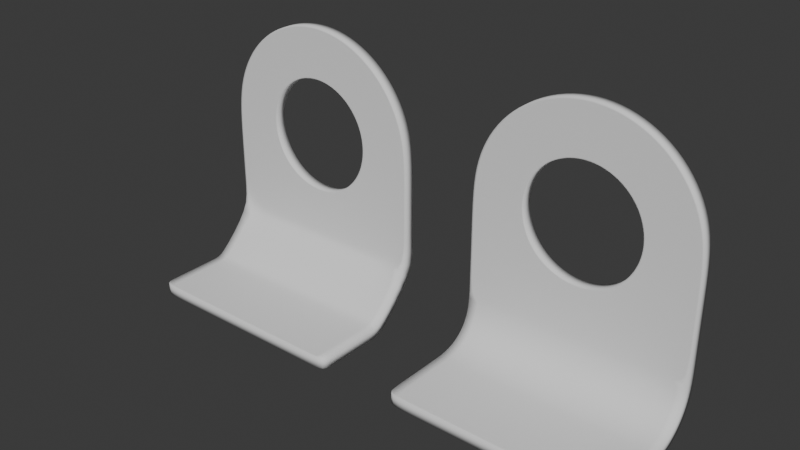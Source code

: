 # Source: RootStudy.blend  (saved by Blender 5.2.44; exported with 4.5.12 LTS)
import bpy
from mathutils import Matrix  # noqa: F401  (used for matrix-valued properties, if any)

bpy.ops.wm.read_factory_settings(use_empty=True)
scene = bpy.context.scene
scene.name = 'Scene'

# ---- collections
col_collection = bpy.data.collections.new('Collection'); scene.collection.children.link(col_collection)

# ---- world
world_world = bpy.data.worlds.new('World'); scene.world = world_world
world_world.use_nodes = True; world_world.node_tree.nodes.clear()
_N = world_world.node_tree.nodes; _L = world_world.node_tree.links
n0 = _N.new('ShaderNodeOutputWorld'); n0.name = 'World Output'; n0.location = (200, 100)
n1 = _N.new('ShaderNodeBackground'); n1.name = 'Background'; n1.location = (-200, 100)
n1.inputs[0].default_value = (0.05088, 0.05088, 0.05088, 1.0)
_L.new(n1.outputs[0], n0.inputs[0])
n0.is_active_output = True
world_world.color = (0.05088, 0.05088, 0.05088)
world_world.sun_shadow_jitter_overblur = 0.0

# ---- meshes
me_connected_annulus_and_root_strips = bpy.data.meshes.new('Connected annulus and root strips')
me_connected_annulus_and_root_strips.from_pydata([(0.53, 0.0, 1.45), (0.5119, 0.0, 1.587), (0.459, 0.0, 1.715), (0.3748, 0.0, 1.825), (0.265, 0.0, 1.909), (0.1372, 0.0, 1.962), (3.245e-17, 0.0, 1.98), (-0.1372, 0.0, 1.962), (-0.265, 0.0, 1.909), (-0.3748, 0.0, 1.825), (-0.459, 0.0, 1.715), (-0.5119, 0.0, 1.587), (-0.53, 0.0, 1.45), (-0.5119, 0.0, 1.313), (-0.459, 0.0, 1.185), (-0.3748, 0.0, 1.075), (-0.265, 0.0, 0.991), (-0.1372, 0.0, 0.9381), (-9.736e-17, 0.0, 0.92), (0.1372, 0.0, 0.9381), (0.265, 0.0, 0.991), (0.3748, 0.0, 1.075), (0.459, 0.0, 1.185), (0.5119, 0.0, 1.313), (0.5582, 0.0, 1.45), (0.5392, 0.0, 1.594), (0.4834, 0.0, 1.729), (0.3947, 0.0, 1.845), (0.2791, 0.0, 1.933), (0.1445, 0.0, 1.989), (3.418e-17, 0.0, 2.008), (-0.1445, 0.0, 1.989), (-0.2791, 0.0, 1.933), (-0.3947, 0.0, 1.845), (-0.4834, 0.0, 1.729), (-0.5392, 0.0, 1.594), (-0.5582, 0.0, 1.45), (-0.5412, 0.0, 1.3), (-0.4915, 0.0, 1.159), (-0.4123, 0.0, 1.035), (-0.2891, 0.0, 0.9555), (-0.1489, 0.0, 0.9058), (-9.152e-17, 0.0, 0.8888), (0.1489, 0.0, 0.9058), (0.2891, 0.0, 0.9555), (0.4123, 0.0, 1.035), (0.4915, 0.0, 1.159), (0.5412, 0.0, 1.3), (0.9436, 0.0, 1.45), (0.9114, 0.0, 1.694), (0.8172, 0.0, 1.922), (0.6672, 0.0, 2.117), (0.4718, 0.0, 2.267), (0.2442, 0.0, 2.361), (5.778e-17, 0.0, 2.394), (-0.2442, 0.0, 2.361), (-0.4718, 0.0, 2.267), (-0.6672, 0.0, 2.117), (-0.8172, 0.0, 1.922), (-0.9114, 0.0, 1.694), (-0.9436, 0.0, 1.45), (-0.9414, 0.0, 1.126), (-0.9351, 0.0, 0.8022), (-0.925, 0.0, 0.481), (-0.6185, 0.0, 0.4709), (-0.3098, 0.0, 0.4646), (-1.168e-17, 0.0, 0.4624), (0.3098, 0.0, 0.4646), (0.6185, 0.0, 0.4709), (0.925, 0.0, 0.481), (0.9351, 0.0, 0.8022), (0.9414, 0.0, 1.126), (1.0, 0.0, 1.45), (0.9659, 0.0, 1.709), (0.866, 0.0, 1.95), (0.7071, 0.0, 2.157), (0.5, 0.0, 2.316), (0.2588, 0.0, 2.416), (6.123e-17, 0.0, 2.45), (-0.2588, 0.0, 2.416), (-0.5, 0.0, 2.316), (-0.7071, 0.0, 2.157), (-0.866, 0.0, 1.95), (-0.9659, 0.0, 1.709), (-1.0, 0.0, 1.45), (-1.0, 0.0, 1.1), (-1.0, 0.0, 0.75), (-1.0, 0.0, 0.4), (-0.6667, 0.0, 0.4), (-0.3333, 0.0, 0.4), (0.0, 0.0, 0.4), (0.3333, 0.0, 0.4), (0.6667, 0.0, 0.4), (1.0, 0.0, 0.4), (1.0, 0.0, 0.75), (1.0, 0.0, 1.1), (-1.0, -0.4, 0.0), (-0.6667, -0.4, 0.0), (-0.3333, -0.4, 0.0), (0.0, -0.4, 0.0), (0.3333, -0.4, 0.0), (0.6667, -0.4, 0.0), (1.0, -0.4, 0.0), (-1.0, -0.48, 0.0), (-0.6667, -0.48, 0.0), (-0.3333, -0.48, 0.0), (0.0, -0.48, 0.0), (0.3333, -0.48, 0.0), (0.6667, -0.48, 0.0), (1.0, -0.48, 0.0), (-1.0, -1.05, 0.0), (-0.6667, -1.05, 0.0), (-0.3333, -1.05, 0.0), (0.0, -1.05, 0.0), (0.3333, -1.05, 0.0), (0.6667, -1.05, 0.0), (1.0, -1.05, 0.0), (-1.0, -1.12, 0.0), (-0.6667, -1.12, 0.0), (-0.3333, -1.12, 0.0), (0.0, -1.12, 0.0), (0.3333, -1.12, 0.0), (0.6667, -1.12, 0.0), (1.0, -1.12, 0.0)], [], [(0, 1, 25, 24), (1, 2, 26, 25), (2, 3, 27, 26), (3, 4, 28, 27), (4, 5, 29, 28), (5, 6, 30, 29), (6, 7, 31, 30), (7, 8, 32, 31), (8, 9, 33, 32), (9, 10, 34, 33), (10, 11, 35, 34), (11, 12, 36, 35), (12, 13, 37, 36), (13, 14, 38, 37), (14, 15, 39, 38), (15, 16, 40, 39), (16, 17, 41, 40), (17, 18, 42, 41), (18, 19, 43, 42), (19, 20, 44, 43), (20, 21, 45, 44), (21, 22, 46, 45), (22, 23, 47, 46), (23, 0, 24, 47), (24, 25, 49, 48), (25, 26, 50, 49), (26, 27, 51, 50), (27, 28, 52, 51), (28, 29, 53, 52), (29, 30, 54, 53), (30, 31, 55, 54), (31, 32, 56, 55), (32, 33, 57, 56), (33, 34, 58, 57), (34, 35, 59, 58), (35, 36, 60, 59), (36, 37, 61, 60), (37, 38, 62, 61), (38, 39, 63, 62), (39, 40, 64, 63), (40, 41, 65, 64), (41, 42, 66, 65), (42, 43, 67, 66), (43, 44, 68, 67), (44, 45, 69, 68), (45, 46, 70, 69), (46, 47, 71, 70), (47, 24, 48, 71), (48, 49, 73, 72), (49, 50, 74, 73), (50, 51, 75, 74), (51, 52, 76, 75), (52, 53, 77, 76), (53, 54, 78, 77), (54, 55, 79, 78), (55, 56, 80, 79), (56, 57, 81, 80), (57, 58, 82, 81), (58, 59, 83, 82), (59, 60, 84, 83), (60, 61, 85, 84), (61, 62, 86, 85), (62, 63, 87, 86), (63, 64, 88, 87), (64, 65, 89, 88), (65, 66, 90, 89), (66, 67, 91, 90), (67, 68, 92, 91), (68, 69, 93, 92), (69, 70, 94, 93), (70, 71, 95, 94), (71, 48, 72, 95), (87, 88, 97, 96), (88, 89, 98, 97), (89, 90, 99, 98), (90, 91, 100, 99), (91, 92, 101, 100), (92, 93, 102, 101), (96, 97, 104, 103), (97, 98, 105, 104), (98, 99, 106, 105), (99, 100, 107, 106), (100, 101, 108, 107), (101, 102, 109, 108), (103, 104, 111, 110), (104, 105, 112, 111), (105, 106, 113, 112), (106, 107, 114, 113), (107, 108, 115, 114), (108, 109, 116, 115), (110, 111, 118, 117), (111, 112, 119, 118), (112, 113, 120, 119), (113, 114, 121, 120), (114, 115, 122, 121), (115, 116, 123, 122)])
me_connected_annulus_and_root_strips.polygons.foreach_set('use_smooth', [True] * 96)
me_connected_annulus_and_root_strips.update()
me_connected_annulus_and_root_strips_001 = bpy.data.meshes.new('Connected annulus and root strips.001')
me_connected_annulus_and_root_strips_001.from_pydata([(0.53, 0.0, 1.45), (0.5119, 0.0, 1.587), (0.459, 0.0, 1.715), (0.3748, 0.0, 1.825), (0.265, 0.0, 1.909), (0.1372, 0.0, 1.962), (3.245e-17, 0.0, 1.98), (-0.1372, 0.0, 1.962), (-0.265, 0.0, 1.909), (-0.3748, 0.0, 1.825), (-0.459, 0.0, 1.715), (-0.5119, 0.0, 1.587), (-0.53, 0.0, 1.45), (-0.5119, 0.0, 1.313), (-0.459, 0.0, 1.185), (-0.3748, 0.0, 1.075), (-0.265, 0.0, 0.991), (-0.1372, 0.0, 0.9381), (-9.736e-17, 0.0, 0.92), (0.1372, 0.0, 0.9381), (0.265, 0.0, 0.991), (0.3748, 0.0, 1.075), (0.459, 0.0, 1.185), (0.5119, 0.0, 1.313), (0.5582, 0.0, 1.45), (0.5392, 0.0, 1.594), (0.4834, 0.0, 1.729), (0.3947, 0.0, 1.845), (0.2791, 0.0, 1.933), (0.1445, 0.0, 1.989), (3.418e-17, 0.0, 2.008), (-0.1445, 0.0, 1.989), (-0.2791, 0.0, 1.933), (-0.3947, 0.0, 1.845), (-0.4834, 0.0, 1.729), (-0.5392, 0.0, 1.594), (-0.5582, 0.0, 1.45), (-0.5412, 0.0, 1.3), (-0.4915, 0.0, 1.159), (-0.4123, 0.0, 1.035), (-0.2891, 0.0, 0.9555), (-0.1489, 0.0, 0.9058), (-9.152e-17, 0.0, 0.8888), (0.1489, 0.0, 0.9058), (0.2891, 0.0, 0.9555), (0.4123, 0.0, 1.035), (0.4915, 0.0, 1.159), (0.5412, 0.0, 1.3), (0.9436, 0.0, 1.45), (0.9114, 0.0, 1.694), (0.8172, 0.0, 1.922), (0.6672, 0.0, 2.117), (0.4718, 0.0, 2.267), (0.2442, 0.0, 2.361), (5.778e-17, 0.0, 2.394), (-0.2442, 0.0, 2.361), (-0.4718, 0.0, 2.267), (-0.6672, 0.0, 2.117), (-0.8172, 0.0, 1.922), (-0.9114, 0.0, 1.694), (-0.9436, 0.0, 1.45), (-0.9414, 0.0, 1.126), (-0.9351, 0.0, 0.8022), (-0.925, 0.0, 0.481), (-0.6185, 0.0, 0.4709), (-0.3098, 0.0, 0.4646), (-1.168e-17, 0.0, 0.4624), (0.3098, 0.0, 0.4646), (0.6185, 0.0, 0.4709), (0.925, 0.0, 0.481), (0.9351, 0.0, 0.8022), (0.9414, 0.0, 1.126), (1.0, 0.0, 1.45), (0.9659, 0.0, 1.709), (0.866, 0.0, 1.95), (0.7071, 0.0, 2.157), (0.5, 0.0, 2.316), (0.2588, 0.0, 2.416), (6.123e-17, 0.0, 2.45), (-0.2588, 0.0, 2.416), (-0.5, 0.0, 2.316), (-0.7071, 0.0, 2.157), (-0.866, 0.0, 1.95), (-0.9659, 0.0, 1.709), (-1.0, 0.0, 1.45), (-1.0, 0.0, 1.1), (-1.0, 0.0, 0.75), (-1.0, 0.0, 0.4), (-0.6667, 0.0, 0.4), (-0.3333, 0.0, 0.4), (0.0, 0.0, 0.4), (0.3333, 0.0, 0.4), (0.6667, 0.0, 0.4), (1.0, 0.0, 0.4), (1.0, 0.0, 0.75), (1.0, 0.0, 1.1), (-1.0, -0.03045, 0.2469), (-0.6667, -0.03045, 0.2469), (-0.3333, -0.03045, 0.2469), (0.0, -0.03045, 0.2469), (0.3333, -0.03045, 0.2469), (0.6667, -0.03045, 0.2469), (1.0, -0.03045, 0.2469), (-1.0, -0.1172, 0.1172), (-0.6667, -0.1172, 0.1172), (-0.3333, -0.1172, 0.1172), (0.0, -0.1172, 0.1172), (0.3333, -0.1172, 0.1172), (0.6667, -0.1172, 0.1172), (1.0, -0.1172, 0.1172), (-1.0, -0.2469, 0.03045), (-0.6667, -0.2469, 0.03045), (-0.3333, -0.2469, 0.03045), (0.0, -0.2469, 0.03045), (0.3333, -0.2469, 0.03045), (0.6667, -0.2469, 0.03045), (1.0, -0.2469, 0.03045), (-1.0, -0.4, 0.0), (-0.6667, -0.4, 0.0), (-0.3333, -0.4, 0.0), (0.0, -0.4, 0.0), (0.3333, -0.4, 0.0), (0.6667, -0.4, 0.0), (1.0, -0.4, 0.0), (-1.0, -0.48, 0.0), (-0.6667, -0.48, 0.0), (-0.3333, -0.48, 0.0), (0.0, -0.48, 0.0), (0.3333, -0.48, 0.0), (0.6667, -0.48, 0.0), (1.0, -0.48, 0.0), (-1.0, -1.05, 0.0), (-0.6667, -1.05, 0.0), (-0.3333, -1.05, 0.0), (0.0, -1.05, 0.0), (0.3333, -1.05, 0.0), (0.6667, -1.05, 0.0), (1.0, -1.05, 0.0), (-1.0, -1.12, 0.0), (-0.6667, -1.12, 0.0), (-0.3333, -1.12, 0.0), (0.0, -1.12, 0.0), (0.3333, -1.12, 0.0), (0.6667, -1.12, 0.0), (1.0, -1.12, 0.0)], [], [(0, 1, 25, 24), (1, 2, 26, 25), (2, 3, 27, 26), (3, 4, 28, 27), (4, 5, 29, 28), (5, 6, 30, 29), (6, 7, 31, 30), (7, 8, 32, 31), (8, 9, 33, 32), (9, 10, 34, 33), (10, 11, 35, 34), (11, 12, 36, 35), (12, 13, 37, 36), (13, 14, 38, 37), (14, 15, 39, 38), (15, 16, 40, 39), (16, 17, 41, 40), (17, 18, 42, 41), (18, 19, 43, 42), (19, 20, 44, 43), (20, 21, 45, 44), (21, 22, 46, 45), (22, 23, 47, 46), (23, 0, 24, 47), (24, 25, 49, 48), (25, 26, 50, 49), (26, 27, 51, 50), (27, 28, 52, 51), (28, 29, 53, 52), (29, 30, 54, 53), (30, 31, 55, 54), (31, 32, 56, 55), (32, 33, 57, 56), (33, 34, 58, 57), (34, 35, 59, 58), (35, 36, 60, 59), (36, 37, 61, 60), (37, 38, 62, 61), (38, 39, 63, 62), (39, 40, 64, 63), (40, 41, 65, 64), (41, 42, 66, 65), (42, 43, 67, 66), (43, 44, 68, 67), (44, 45, 69, 68), (45, 46, 70, 69), (46, 47, 71, 70), (47, 24, 48, 71), (48, 49, 73, 72), (49, 50, 74, 73), (50, 51, 75, 74), (51, 52, 76, 75), (52, 53, 77, 76), (53, 54, 78, 77), (54, 55, 79, 78), (55, 56, 80, 79), (56, 57, 81, 80), (57, 58, 82, 81), (58, 59, 83, 82), (59, 60, 84, 83), (60, 61, 85, 84), (61, 62, 86, 85), (62, 63, 87, 86), (63, 64, 88, 87), (64, 65, 89, 88), (65, 66, 90, 89), (66, 67, 91, 90), (67, 68, 92, 91), (68, 69, 93, 92), (69, 70, 94, 93), (70, 71, 95, 94), (71, 48, 72, 95), (87, 88, 97, 96), (88, 89, 98, 97), (89, 90, 99, 98), (90, 91, 100, 99), (91, 92, 101, 100), (92, 93, 102, 101), (96, 97, 104, 103), (97, 98, 105, 104), (98, 99, 106, 105), (99, 100, 107, 106), (100, 101, 108, 107), (101, 102, 109, 108), (103, 104, 111, 110), (104, 105, 112, 111), (105, 106, 113, 112), (106, 107, 114, 113), (107, 108, 115, 114), (108, 109, 116, 115), (110, 111, 118, 117), (111, 112, 119, 118), (112, 113, 120, 119), (113, 114, 121, 120), (114, 115, 122, 121), (115, 116, 123, 122), (117, 118, 125, 124), (118, 119, 126, 125), (119, 120, 127, 126), (120, 121, 128, 127), (121, 122, 129, 128), (122, 123, 130, 129), (124, 125, 132, 131), (125, 126, 133, 132), (126, 127, 134, 133), (127, 128, 135, 134), (128, 129, 136, 135), (129, 130, 137, 136), (131, 132, 139, 138), (132, 133, 140, 139), (133, 134, 141, 140), (134, 135, 142, 141), (135, 136, 143, 142), (136, 137, 144, 143)])
me_connected_annulus_and_root_strips_001.polygons.foreach_set('use_smooth', [True] * 114)
me_connected_annulus_and_root_strips_001.update()

# ---- objects
ob_root_profile___1_segment_s = bpy.data.objects.new('Root profile - 1 segment(s)', me_connected_annulus_and_root_strips)
ob_root_profile___4_segment_s = bpy.data.objects.new('Root profile - 4 segment(s)', me_connected_annulus_and_root_strips_001)

# ---- transforms, parenting, visibility, modifiers, constraints
ob_root_profile___1_segment_s.location = (-1.35, 0.0, 0.0)
_m = ob_root_profile___1_segment_s.modifiers.new('Subdivision inspection', 'SUBSURF')
_m.levels = 2
_m = ob_root_profile___1_segment_s.modifiers.new('Coupon thickness - not full bracket', 'SOLIDIFY')
_m.thickness = 0.1
_m.offset = 0.0
ob_root_profile___4_segment_s.location = (1.35, 0.0, 0.0)
_m = ob_root_profile___4_segment_s.modifiers.new('Subdivision inspection', 'SUBSURF')
_m.levels = 2
_m = ob_root_profile___4_segment_s.modifiers.new('Coupon thickness - not full bracket', 'SOLIDIFY')
_m.thickness = 0.1
_m.offset = 0.0

# ---- collection membership
scene.collection.objects.link(ob_root_profile___1_segment_s)
scene.collection.objects.link(ob_root_profile___4_segment_s)

# ---- scene / render settings (as saved in the file)
scene.frame_start = 1; scene.frame_end = 250; scene.frame_set(1)
scene.render.engine = 'BLENDER_EEVEE_NEXT'
scene.render.bake_bias = 0.0
scene.render.bake_samples = 0
scene.render.compositor_device = 'GPU'
scene.eevee.use_volume_custom_range = False
scene.eevee.fast_gi_thickness_near = 0.1
scene.eevee.fast_gi_thickness_far = 0.0
scene.eevee.ray_tracing_options.screen_trace_thickness = 0.1
bpy.context.view_layer.update()

# ---- added for rendering (the .blend has no active camera and no usable light): camera, sun
cam_auto = bpy.data.cameras.new('AutoCamera')
cam_auto.lens = 50.0
cam_auto.sensor_width = 36.0
cam_auto.clip_end = 1000.0
ob_auto_camera = bpy.data.objects.new('AutoCamera', cam_auto)
scene.collection.objects.link(ob_auto_camera)
ob_auto_camera.location = (5.04289, -6.59222, 5.23247)
ob_auto_camera.rotation_euler = (1.09748, -7.21219e-08, 0.694738)
scene.camera = ob_auto_camera
light_auto_sun = bpy.data.lights.new('AutoSun', 'SUN')
light_auto_sun.energy = 3.0
light_auto_sun.angle = 0.0523599
ob_auto_sun = bpy.data.objects.new('AutoSun', light_auto_sun)
scene.collection.objects.link(ob_auto_sun)
ob_auto_sun.rotation_euler = (0.872665, 0.174533, 0.523599)
bpy.context.view_layer.update()
